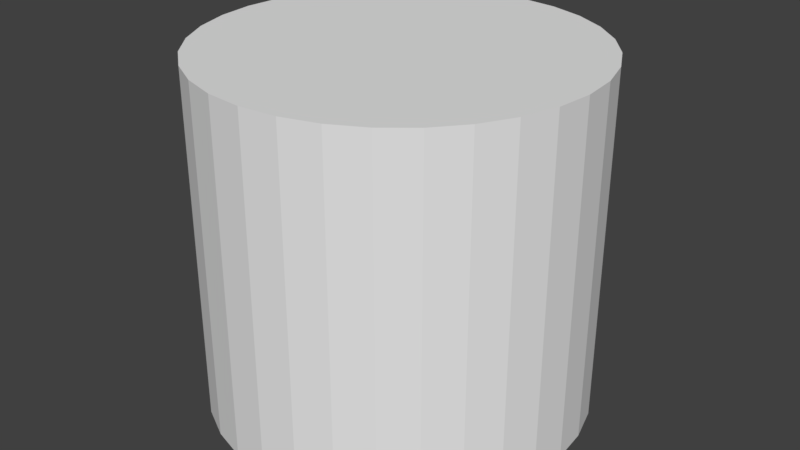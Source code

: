 # Source: WaterCylinder.blend  (saved by Blender 2.79.0; exported with 4.5.12 LTS)
import bpy
from mathutils import Matrix  # noqa: F401  (used for matrix-valued properties, if any)

bpy.ops.wm.read_factory_settings(use_empty=True)
scene = bpy.context.scene
scene.name = 'Scene'

# ---- collections
col_collection_1 = bpy.data.collections.new('Collection 1'); scene.collection.children.link(col_collection_1)

# ---- world
world_world = bpy.data.worlds.new('World'); scene.world = world_world
world_world.color = (0.05088, 0.05088, 0.05088)
world_world.use_sun_shadow = False
world_world.sun_shadow_jitter_overblur = 0.0
world_world.cycles.sampling_method = 'MANUAL'

# ---- meshes
me_circle = bpy.data.meshes.new('Circle')
me_circle.from_pydata([(-2.114e-08, 0.8223, 0.4543), (-0.1604, 0.8065, 0.4543), (-0.3147, 0.7597, 0.4543), (-0.4569, 0.6838, 0.4543), (-0.5815, 0.5815, 0.4543), (-0.6838, 0.4569, 0.4543), (-0.7597, 0.3147, 0.4543), (-0.8065, 0.1604, 0.4543), (-0.8223, 1.125e-07, 0.4543), (-0.8065, -0.1604, 0.4543), (-0.7597, -0.3147, 0.4543), (-0.6838, -0.4569, 0.4543), (-0.5815, -0.5815, 0.4543), (-0.4569, -0.6838, 0.4543), (-0.3147, -0.7597, 0.4543), (-0.1604, -0.8065, 0.4543), (2.468e-07, -0.8223, 0.4543), (0.1604, -0.8065, 0.4543), (0.3147, -0.7597, 0.4543), (0.4569, -0.6838, 0.4543), (0.5815, -0.5815, 0.4543), (0.6838, -0.4569, 0.4543), (0.7597, -0.3147, 0.4543), (0.8065, -0.1604, 0.4543), (0.8223, 8.445e-07, 0.4543), (0.8065, 0.1604, 0.4543), (0.7597, 0.3147, 0.4543), (0.6837, 0.4569, 0.4543), (0.5815, 0.5815, 0.4543), (0.4569, 0.6838, 0.4543), (0.3147, 0.7597, 0.4543), (0.1604, 0.8065, 0.4543), (-0.1604, 0.8065, 1.968), (-2.114e-08, 0.8223, 1.968), (-0.3147, 0.7597, 1.968), (-0.4569, 0.6838, 1.968), (-0.5815, 0.5815, 1.968), (-0.6838, 0.4569, 1.968), (-0.7597, 0.3147, 1.968), (-0.8065, 0.1604, 1.968), (-0.8223, 1.125e-07, 1.968), (-0.8065, -0.1604, 1.968), (-0.7597, -0.3147, 1.968), (-0.6838, -0.4569, 1.968), (-0.5815, -0.5815, 1.968), (-0.4569, -0.6838, 1.968), (-0.3147, -0.7597, 1.968), (-0.1604, -0.8065, 1.968), (2.468e-07, -0.8223, 1.968), (0.1604, -0.8065, 1.968), (0.3147, -0.7597, 1.968), (0.4569, -0.6838, 1.968), (0.5815, -0.5815, 1.968), (0.6838, -0.4569, 1.968), (0.7597, -0.3147, 1.968), (0.8065, -0.1604, 1.968), (0.8223, 8.445e-07, 1.968), (0.8065, 0.1604, 1.968), (0.7597, 0.3147, 1.968), (0.6837, 0.4569, 1.968), (0.5815, 0.5815, 1.968), (0.4569, 0.6838, 1.968), (0.3147, 0.7597, 1.968), (0.1604, 0.8065, 1.968)], [], [(1, 0, 31, 30, 29, 28, 27, 26, 25, 24, 23, 22, 21, 20, 19, 18, 17, 16, 15, 14, 13, 12, 11, 10, 9, 8, 7, 6, 5, 4, 3, 2), (32, 34, 35, 36, 37, 38, 39, 40, 41, 42, 43, 44, 45, 46, 47, 48, 49, 50, 51, 52, 53, 54, 55, 56, 57, 58, 59, 60, 61, 62, 63, 33), (13, 14, 46, 45), (0, 1, 32, 33), (27, 28, 60, 59), (14, 15, 47, 46), (1, 2, 34, 32), (28, 29, 61, 60), (15, 16, 48, 47), (2, 3, 35, 34), (29, 30, 62, 61), (16, 17, 49, 48), (3, 4, 36, 35), (30, 31, 63, 62), (17, 18, 50, 49), (4, 5, 37, 36), (31, 0, 33, 63), (18, 19, 51, 50), (5, 6, 38, 37), (19, 20, 52, 51), (6, 7, 39, 38), (20, 21, 53, 52), (7, 8, 40, 39), (21, 22, 54, 53), (8, 9, 41, 40), (22, 23, 55, 54), (9, 10, 42, 41), (23, 24, 56, 55), (10, 11, 43, 42), (24, 25, 57, 56), (11, 12, 44, 43), (25, 26, 58, 57), (12, 13, 45, 44), (26, 27, 59, 58)])
me_circle.use_remesh_preserve_volume = False
me_circle.use_remesh_preserve_attributes = False
me_circle.use_mirror_vertex_groups = False
me_circle.update()

# ---- objects
ob_bucketwater = bpy.data.objects.new('BucketWater', me_circle)

# ---- transforms, parenting, visibility, modifiers, constraints
ob_bucketwater.location = (0.0, 0.0, 0.0)
ob_bucketwater.scale = (0.9073, 0.9073, 0.9073)
ob_bucketwater.lineart.crease_threshold = 0.0

# ---- collection membership
col_collection_1.objects.link(ob_bucketwater)

# ---- scene / render settings (as saved in the file)
scene.frame_start = 1; scene.frame_end = 250; scene.frame_set(1)
scene.render.engine = 'BLENDER_EEVEE_NEXT'
scene.render.resolution_percentage = 50
scene.render.dither_intensity = 0.0
scene.cycles.use_denoising = False
scene.cycles.samples = 128
scene.cycles.sampling_pattern = 'TABULATED_SOBOL'
scene.cycles.use_adaptive_sampling = False
scene.cycles.use_light_tree = False
scene.cycles.blur_glossy = 0.0
scene.cycles.sample_clamp_indirect = 0.0
scene.view_settings.view_transform = 'Standard'
bpy.context.view_layer.update()

# ---- added for rendering (the .blend has no active camera and no usable light): camera, sun
cam_auto = bpy.data.cameras.new('AutoCamera')
cam_auto.lens = 50.0
cam_auto.sensor_width = 36.0
cam_auto.clip_end = 1000.0
ob_auto_camera = bpy.data.objects.new('AutoCamera', cam_auto)
scene.collection.objects.link(ob_auto_camera)
ob_auto_camera.location = (2.32966, -2.7956, 2.96268)
ob_auto_camera.rotation_euler = (1.09748, -7.21219e-08, 0.694738)
scene.camera = ob_auto_camera
light_auto_sun = bpy.data.lights.new('AutoSun', 'SUN')
light_auto_sun.energy = 3.0
light_auto_sun.angle = 0.0523599
ob_auto_sun = bpy.data.objects.new('AutoSun', light_auto_sun)
scene.collection.objects.link(ob_auto_sun)
ob_auto_sun.rotation_euler = (0.872665, 0.174533, 0.523599)
bpy.context.view_layer.update()
